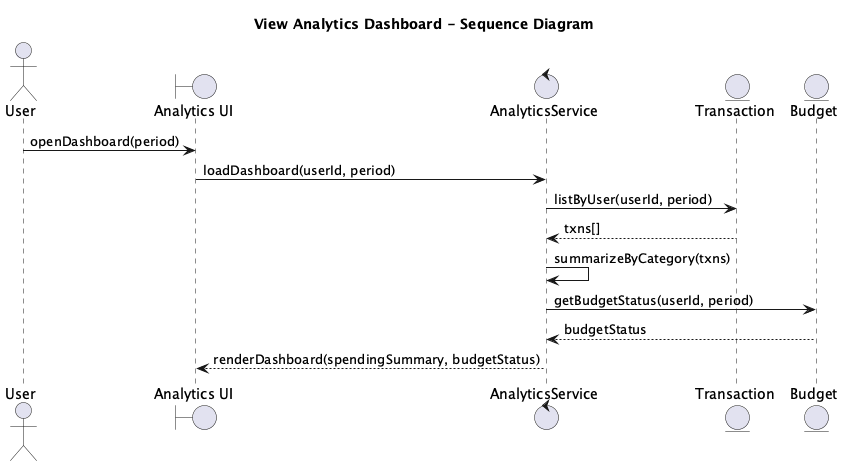

The diagram above was rendered by PlantUML. Its source (embedded in the PNG):
@startuml
title View Analytics Dashboard - Sequence Diagram

actor "User" as A
boundary "Analytics UI" as UI
control "AnalyticsService" as ANS
entity "Transaction" as T
entity "Budget" as B

A -> UI: openDashboard(period)
UI -> ANS: loadDashboard(userId, period)

ANS -> T: listByUser(userId, period)
T --> ANS: txns[]

ANS -> ANS: summarizeByCategory(txns)
ANS -> B: getBudgetStatus(userId, period)
B --> ANS: budgetStatus

ANS --> UI: renderDashboard(spendingSummary, budgetStatus)

@enduml